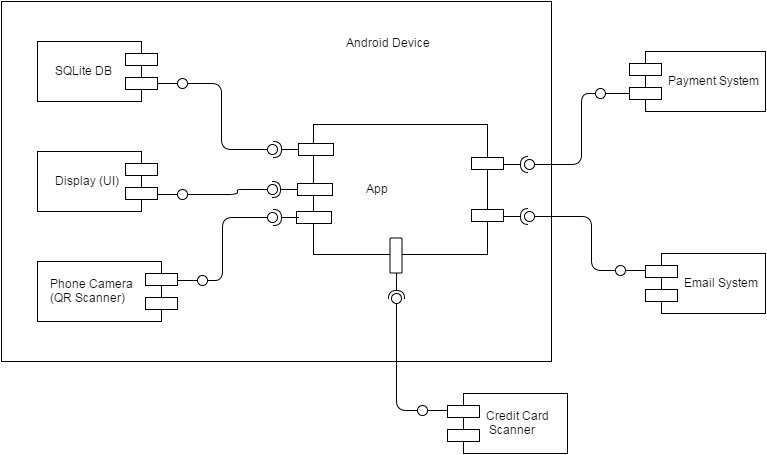

The diagram above was exported from draw.io. Its source (the exported page's mxGraphModel, read from the mxfile embedded in the PNG):
<mxGraphModel dx="880" dy="468" grid="1" gridSize="10" guides="1" tooltips="1" connect="1" fold="1" page="1" pageScale="1" pageWidth="826" pageHeight="1169" background="#ffffff" math="0">
  <root>
    <mxCell id="0" />
    <mxCell id="1" parent="0" />
    <mxCell id="2" value="" style="whiteSpace=wrap;html=1;" vertex="1" parent="1">
      <mxGeometry x="30" y="60" width="550" height="360" as="geometry" />
    </mxCell>
    <mxCell id="3" value="Android Device" style="text;html=1;strokeColor=none;fillColor=none;align=center;verticalAlign=middle;whiteSpace=wrap;overflow=hidden;" vertex="1" parent="1">
      <mxGeometry x="358" y="90" width="115" height="20" as="geometry" />
    </mxCell>
    <mxCell id="4" value="Display (UI)" style="shape=component;align=left;spacingLeft=15;direction=west;" vertex="1" parent="1">
      <mxGeometry x="66" y="210" width="120" height="60" as="geometry" />
    </mxCell>
    <mxCell id="5" value="SQLite DB" style="shape=component;align=left;spacingLeft=15;direction=west;" vertex="1" parent="1">
      <mxGeometry x="66" y="100" width="120" height="60" as="geometry" />
    </mxCell>
    <mxCell id="6" value="Phone Camera&#10;(QR Scanner)" style="shape=component;align=left;spacingLeft=10;direction=west;" vertex="1" parent="1">
      <mxGeometry x="66" y="320" width="140" height="60" as="geometry" />
    </mxCell>
    <mxCell id="7" value="" style="shape=lollipop;direction=south;html=1;" vertex="1" parent="1">
      <mxGeometry x="206" y="334" width="30" height="10" as="geometry" />
    </mxCell>
    <mxCell id="8" value="" style="shape=lollipop;direction=south;html=1;" vertex="1" parent="1">
      <mxGeometry x="186" y="248" width="30" height="10" as="geometry" />
    </mxCell>
    <mxCell id="9" value="" style="shape=lollipop;direction=south;html=1;" vertex="1" parent="1">
      <mxGeometry x="186" y="137" width="30" height="10" as="geometry" />
    </mxCell>
    <mxCell id="10" value="App" style="shape=component;align=left;spacingLeft=50;direction=west;" vertex="1" parent="1">
      <mxGeometry x="342" y="183" width="190" height="130" as="geometry" />
    </mxCell>
    <mxCell id="11" value="" style="whiteSpace=wrap;html=1;" vertex="1" parent="1">
      <mxGeometry x="326" y="242" width="35" height="12" as="geometry" />
    </mxCell>
    <mxCell id="12" value="" style="whiteSpace=wrap;html=1;" vertex="1" parent="1">
      <mxGeometry x="327" y="202" width="35" height="12" as="geometry" />
    </mxCell>
    <mxCell id="13" style="edgeStyle=none;rounded=0;html=1;exitX=0.25;exitY=1;entryX=0.25;entryY=1;startArrow=open;startFill=1;endArrow=open;endFill=1;endSize=12;" edge="1" source="14" target="14" parent="1">
      <mxGeometry x="334" y="282" as="geometry" />
    </mxCell>
    <mxCell id="14" value="" style="whiteSpace=wrap;html=1;" vertex="1" parent="1">
      <mxGeometry x="325" y="270" width="35" height="12" as="geometry" />
    </mxCell>
    <mxCell id="15" value="" style="whiteSpace=wrap;html=1;direction=south;" vertex="1" parent="1">
      <mxGeometry x="418.5" y="296.5" width="12" height="35" as="geometry" />
    </mxCell>
    <mxCell id="16" value="" style="shape=requires;direction=north;html=1;" vertex="1" parent="1">
      <mxGeometry x="296" y="238" width="30" height="20" as="geometry" />
    </mxCell>
    <mxCell id="17" value="" style="shape=requires;direction=north;html=1;" vertex="1" parent="1">
      <mxGeometry x="297" y="266" width="30" height="20" as="geometry" />
    </mxCell>
    <mxCell id="18" value="" style="shape=requires;direction=north;html=1;" vertex="1" parent="1">
      <mxGeometry x="297" y="198" width="30" height="20" as="geometry" />
    </mxCell>
    <mxCell id="19" value="" style="shape=requires;direction=south;html=1;" vertex="1" parent="1">
      <mxGeometry x="532" y="265" width="30" height="20" as="geometry" />
    </mxCell>
    <mxCell id="20" value="" style="shape=requires;direction=south;html=1;" vertex="1" parent="1">
      <mxGeometry x="532" y="213" width="30" height="20" as="geometry" />
    </mxCell>
    <mxCell id="21" value="" style="shape=requires;direction=west;html=1;" vertex="1" parent="1">
      <mxGeometry x="415" y="332" width="20" height="30" as="geometry" />
    </mxCell>
    <mxCell id="22" value="Credit Card&#10; Scanner" style="shape=component;align=left;spacingLeft=36;" vertex="1" parent="1">
      <mxGeometry x="476" y="452" width="120" height="60" as="geometry" />
    </mxCell>
    <mxCell id="23" value="" style="shape=lollipop;direction=north;html=1;" vertex="1" parent="1">
      <mxGeometry x="446" y="464" width="30" height="10" as="geometry" />
    </mxCell>
    <mxCell id="24" value="Email System" style="shape=component;align=left;spacingLeft=36;" vertex="1" parent="1">
      <mxGeometry x="674" y="312" width="120" height="60" as="geometry" />
    </mxCell>
    <mxCell id="25" value="" style="shape=lollipop;direction=north;html=1;" vertex="1" parent="1">
      <mxGeometry x="644" y="324" width="30" height="10" as="geometry" />
    </mxCell>
    <mxCell id="26" value="Payment System" style="shape=component;align=left;spacingLeft=36;" vertex="1" parent="1">
      <mxGeometry x="658" y="110" width="136" height="60" as="geometry" />
    </mxCell>
    <mxCell id="27" value="" style="shape=lollipop;direction=north;html=1;" vertex="1" parent="1">
      <mxGeometry x="624" y="147" width="34" height="10" as="geometry" />
    </mxCell>
    <mxCell id="28" value="" style="shape=lollipop;direction=south;html=1;" vertex="1" parent="1">
      <mxGeometry x="276" y="203" width="30" height="10" as="geometry" />
    </mxCell>
    <mxCell id="29" value="" style="shape=lollipop;direction=south;html=1;" vertex="1" parent="1">
      <mxGeometry x="276" y="243" width="30" height="10" as="geometry" />
    </mxCell>
    <mxCell id="30" value="" style="shape=lollipop;direction=south;html=1;" vertex="1" parent="1">
      <mxGeometry x="276" y="271" width="30" height="10" as="geometry" />
    </mxCell>
    <mxCell id="31" value="" style="shape=lollipop;direction=east;html=1;" vertex="1" parent="1">
      <mxGeometry x="420" y="352" width="10" height="30" as="geometry" />
    </mxCell>
    <mxCell id="32" value="" style="shape=lollipop;direction=north;html=1;" vertex="1" parent="1">
      <mxGeometry x="553" y="218" width="30" height="10" as="geometry" />
    </mxCell>
    <mxCell id="33" value="" style="shape=lollipop;direction=north;html=1;" vertex="1" parent="1">
      <mxGeometry x="553" y="270" width="30" height="10" as="geometry" />
    </mxCell>
    <mxCell id="34" value="" style="endArrow=none;html=1;endFill=0;edgeStyle=orthogonalEdgeStyle;entryX=0.5;entryY=1;entryPerimeter=0;exitX=0.5;exitY=0;exitPerimeter=0;" edge="1" source="23" target="31" parent="1">
      <mxGeometry x="425" y="382" width="50" height="50" as="geometry">
        <mxPoint x="150" y="500" as="sourcePoint" />
        <mxPoint x="200" y="450" as="targetPoint" />
        <Array as="points">
          <mxPoint x="425" y="469" />
        </Array>
      </mxGeometry>
    </mxCell>
    <mxCell id="35" value="" style="endArrow=none;html=1;endFill=0;edgeStyle=orthogonalEdgeStyle;entryX=0.5;entryY=1;entryPerimeter=0;exitX=0.5;exitY=0;exitPerimeter=0;" edge="1" source="7" target="30" parent="1">
      <mxGeometry x="135" y="460" width="50" height="50" as="geometry">
        <mxPoint x="135" y="510" as="sourcePoint" />
        <mxPoint x="251" y="276" as="targetPoint" />
        <Array as="points">
          <mxPoint x="251" y="339" />
          <mxPoint x="251" y="276" />
        </Array>
      </mxGeometry>
    </mxCell>
    <mxCell id="36" value="" style="endArrow=none;html=1;endFill=0;edgeStyle=orthogonalEdgeStyle;entryX=0.5;entryY=1;entryPerimeter=0;exitX=0.5;exitY=0;exitPerimeter=0;" edge="1" source="8" target="29" parent="1">
      <mxGeometry x="255" y="449" width="50" height="50" as="geometry">
        <mxPoint x="255" y="499" as="sourcePoint" />
        <mxPoint x="305" y="449" as="targetPoint" />
        <Array as="points">
          <mxPoint x="266" y="253" />
          <mxPoint x="266" y="248" />
        </Array>
      </mxGeometry>
    </mxCell>
    <mxCell id="37" value="" style="endArrow=none;html=1;endFill=0;edgeStyle=orthogonalEdgeStyle;entryX=0.5;entryY=1;entryPerimeter=0;exitX=0.5;exitY=0;exitPerimeter=0;" edge="1" source="9" target="28" parent="1">
      <mxGeometry x="236" y="122" width="50" height="50" as="geometry">
        <mxPoint x="236" y="172" as="sourcePoint" />
        <mxPoint x="286" y="122" as="targetPoint" />
        <Array as="points">
          <mxPoint x="250" y="142" />
          <mxPoint x="250" y="208" />
        </Array>
      </mxGeometry>
    </mxCell>
    <mxCell id="38" value="" style="endArrow=none;html=1;endFill=0;edgeStyle=orthogonalEdgeStyle;exitX=0.5;exitY=1;exitPerimeter=0;entryX=0.5;entryY=0;entryPerimeter=0;" edge="1" source="33" target="25" parent="1">
      <mxGeometry x="608" y="218" width="50" height="50" as="geometry">
        <mxPoint x="608" y="268" as="sourcePoint" />
        <mxPoint x="658" y="218" as="targetPoint" />
        <Array as="points">
          <mxPoint x="620" y="275" />
          <mxPoint x="620" y="329" />
        </Array>
      </mxGeometry>
    </mxCell>
    <mxCell id="39" value="" style="endArrow=none;html=1;endFill=0;edgeStyle=orthogonalEdgeStyle;exitX=0.5;exitY=1;exitPerimeter=0;entryX=0.5;entryY=0;entryPerimeter=0;" edge="1" source="32" target="27" parent="1">
      <mxGeometry x="599" y="192" width="50" height="50" as="geometry">
        <mxPoint x="599" y="242" as="sourcePoint" />
        <mxPoint x="649" y="192" as="targetPoint" />
        <Array as="points">
          <mxPoint x="610" y="223" />
          <mxPoint x="610" y="152" />
        </Array>
      </mxGeometry>
    </mxCell>
  </root>
</mxGraphModel>